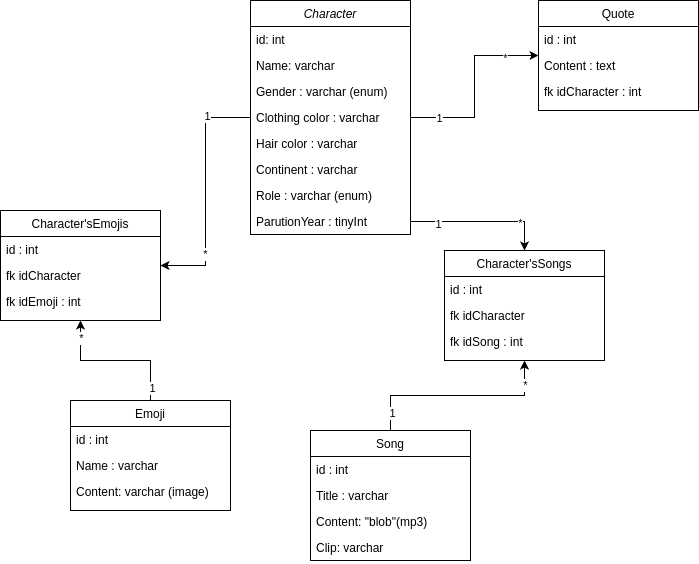

The diagram above was exported from draw.io. Its source (the exported page's mxGraphModel, read from the mxfile embedded in the PNG):
<mxGraphModel dx="1114" dy="838" grid="1" gridSize="10" guides="1" tooltips="1" connect="1" arrows="1" fold="1" page="1" pageScale="1" pageWidth="827" pageHeight="1169" math="0" shadow="0">
  <root>
    <mxCell id="WIyWlLk6GJQsqaUBKTNV-0" />
    <mxCell id="WIyWlLk6GJQsqaUBKTNV-1" parent="WIyWlLk6GJQsqaUBKTNV-0" />
    <mxCell id="zkfFHV4jXpPFQw0GAbJ--0" value="Character" style="swimlane;fontStyle=2;align=center;verticalAlign=top;childLayout=stackLayout;horizontal=1;startSize=26;horizontalStack=0;resizeParent=1;resizeLast=0;collapsible=1;marginBottom=0;rounded=0;shadow=0;strokeWidth=1;" parent="WIyWlLk6GJQsqaUBKTNV-1" vertex="1">
      <mxGeometry x="315" y="130" width="160" height="234" as="geometry">
        <mxRectangle x="230" y="140" width="160" height="26" as="alternateBounds" />
      </mxGeometry>
    </mxCell>
    <mxCell id="az5e8WYg4OeAlVBB3Ch0-7" value="id: int" style="text;align=left;verticalAlign=top;spacingLeft=4;spacingRight=4;overflow=hidden;rotatable=0;points=[[0,0.5],[1,0.5]];portConstraint=eastwest;" parent="zkfFHV4jXpPFQw0GAbJ--0" vertex="1">
      <mxGeometry y="26" width="160" height="26" as="geometry" />
    </mxCell>
    <mxCell id="zkfFHV4jXpPFQw0GAbJ--1" value="Name: varchar" style="text;align=left;verticalAlign=top;spacingLeft=4;spacingRight=4;overflow=hidden;rotatable=0;points=[[0,0.5],[1,0.5]];portConstraint=eastwest;" parent="zkfFHV4jXpPFQw0GAbJ--0" vertex="1">
      <mxGeometry y="52" width="160" height="26" as="geometry" />
    </mxCell>
    <mxCell id="zkfFHV4jXpPFQw0GAbJ--2" value="Gender : varchar (enum)" style="text;align=left;verticalAlign=top;spacingLeft=4;spacingRight=4;overflow=hidden;rotatable=0;points=[[0,0.5],[1,0.5]];portConstraint=eastwest;rounded=0;shadow=0;html=0;" parent="zkfFHV4jXpPFQw0GAbJ--0" vertex="1">
      <mxGeometry y="78" width="160" height="26" as="geometry" />
    </mxCell>
    <mxCell id="az5e8WYg4OeAlVBB3Ch0-1" value="Clothing color : varchar" style="text;align=left;verticalAlign=top;spacingLeft=4;spacingRight=4;overflow=hidden;rotatable=0;points=[[0,0.5],[1,0.5]];portConstraint=eastwest;rounded=0;shadow=0;html=0;" parent="zkfFHV4jXpPFQw0GAbJ--0" vertex="1">
      <mxGeometry y="104" width="160" height="26" as="geometry" />
    </mxCell>
    <mxCell id="az5e8WYg4OeAlVBB3Ch0-2" value="Hair color : varchar" style="text;align=left;verticalAlign=top;spacingLeft=4;spacingRight=4;overflow=hidden;rotatable=0;points=[[0,0.5],[1,0.5]];portConstraint=eastwest;rounded=0;shadow=0;html=0;" parent="zkfFHV4jXpPFQw0GAbJ--0" vertex="1">
      <mxGeometry y="130" width="160" height="26" as="geometry" />
    </mxCell>
    <mxCell id="az5e8WYg4OeAlVBB3Ch0-0" value="Continent : varchar" style="text;align=left;verticalAlign=top;spacingLeft=4;spacingRight=4;overflow=hidden;rotatable=0;points=[[0,0.5],[1,0.5]];portConstraint=eastwest;rounded=0;shadow=0;html=0;" parent="zkfFHV4jXpPFQw0GAbJ--0" vertex="1">
      <mxGeometry y="156" width="160" height="26" as="geometry" />
    </mxCell>
    <mxCell id="zkfFHV4jXpPFQw0GAbJ--3" value="Role : varchar (enum)" style="text;align=left;verticalAlign=top;spacingLeft=4;spacingRight=4;overflow=hidden;rotatable=0;points=[[0,0.5],[1,0.5]];portConstraint=eastwest;rounded=0;shadow=0;html=0;" parent="zkfFHV4jXpPFQw0GAbJ--0" vertex="1">
      <mxGeometry y="182" width="160" height="26" as="geometry" />
    </mxCell>
    <mxCell id="az5e8WYg4OeAlVBB3Ch0-3" value="ParutionYear : tinyInt" style="text;align=left;verticalAlign=top;spacingLeft=4;spacingRight=4;overflow=hidden;rotatable=0;points=[[0,0.5],[1,0.5]];portConstraint=eastwest;rounded=0;shadow=0;html=0;" parent="zkfFHV4jXpPFQw0GAbJ--0" vertex="1">
      <mxGeometry y="208" width="160" height="26" as="geometry" />
    </mxCell>
    <mxCell id="zkfFHV4jXpPFQw0GAbJ--17" value="Quote" style="swimlane;fontStyle=0;align=center;verticalAlign=top;childLayout=stackLayout;horizontal=1;startSize=26;horizontalStack=0;resizeParent=1;resizeLast=0;collapsible=1;marginBottom=0;rounded=0;shadow=0;strokeWidth=1;" parent="WIyWlLk6GJQsqaUBKTNV-1" vertex="1">
      <mxGeometry x="603" y="130" width="160" height="110" as="geometry">
        <mxRectangle x="550" y="140" width="160" height="26" as="alternateBounds" />
      </mxGeometry>
    </mxCell>
    <mxCell id="zkfFHV4jXpPFQw0GAbJ--18" value="id : int" style="text;align=left;verticalAlign=top;spacingLeft=4;spacingRight=4;overflow=hidden;rotatable=0;points=[[0,0.5],[1,0.5]];portConstraint=eastwest;" parent="zkfFHV4jXpPFQw0GAbJ--17" vertex="1">
      <mxGeometry y="26" width="160" height="26" as="geometry" />
    </mxCell>
    <mxCell id="zkfFHV4jXpPFQw0GAbJ--19" value="Content : text" style="text;align=left;verticalAlign=top;spacingLeft=4;spacingRight=4;overflow=hidden;rotatable=0;points=[[0,0.5],[1,0.5]];portConstraint=eastwest;rounded=0;shadow=0;html=0;" parent="zkfFHV4jXpPFQw0GAbJ--17" vertex="1">
      <mxGeometry y="52" width="160" height="26" as="geometry" />
    </mxCell>
    <mxCell id="zkfFHV4jXpPFQw0GAbJ--20" value="fk idCharacter : int" style="text;align=left;verticalAlign=top;spacingLeft=4;spacingRight=4;overflow=hidden;rotatable=0;points=[[0,0.5],[1,0.5]];portConstraint=eastwest;rounded=0;shadow=0;html=0;" parent="zkfFHV4jXpPFQw0GAbJ--17" vertex="1">
      <mxGeometry y="78" width="160" height="26" as="geometry" />
    </mxCell>
    <mxCell id="az5e8WYg4OeAlVBB3Ch0-4" style="edgeStyle=orthogonalEdgeStyle;rounded=0;orthogonalLoop=1;jettySize=auto;html=1;" parent="WIyWlLk6GJQsqaUBKTNV-1" source="zkfFHV4jXpPFQw0GAbJ--0" target="zkfFHV4jXpPFQw0GAbJ--17" edge="1">
      <mxGeometry relative="1" as="geometry" />
    </mxCell>
    <mxCell id="az5e8WYg4OeAlVBB3Ch0-5" value="1" style="edgeLabel;html=1;align=center;verticalAlign=middle;resizable=0;points=[];" parent="az5e8WYg4OeAlVBB3Ch0-4" vertex="1" connectable="0">
      <mxGeometry x="-0.7031" relative="1" as="geometry">
        <mxPoint as="offset" />
      </mxGeometry>
    </mxCell>
    <mxCell id="az5e8WYg4OeAlVBB3Ch0-6" value="*" style="edgeLabel;html=1;align=center;verticalAlign=middle;resizable=0;points=[];" parent="az5e8WYg4OeAlVBB3Ch0-4" vertex="1" connectable="0">
      <mxGeometry x="0.6406" y="-2" relative="1" as="geometry">
        <mxPoint as="offset" />
      </mxGeometry>
    </mxCell>
    <mxCell id="az5e8WYg4OeAlVBB3Ch0-9" value="Character'sSongs" style="swimlane;fontStyle=0;align=center;verticalAlign=top;childLayout=stackLayout;horizontal=1;startSize=26;horizontalStack=0;resizeParent=1;resizeLast=0;collapsible=1;marginBottom=0;rounded=0;shadow=0;strokeWidth=1;" parent="WIyWlLk6GJQsqaUBKTNV-1" vertex="1">
      <mxGeometry x="509" y="380" width="160" height="110" as="geometry">
        <mxRectangle x="550" y="140" width="160" height="26" as="alternateBounds" />
      </mxGeometry>
    </mxCell>
    <mxCell id="az5e8WYg4OeAlVBB3Ch0-10" value="id : int" style="text;align=left;verticalAlign=top;spacingLeft=4;spacingRight=4;overflow=hidden;rotatable=0;points=[[0,0.5],[1,0.5]];portConstraint=eastwest;" parent="az5e8WYg4OeAlVBB3Ch0-9" vertex="1">
      <mxGeometry y="26" width="160" height="26" as="geometry" />
    </mxCell>
    <mxCell id="az5e8WYg4OeAlVBB3Ch0-11" value="fk idCharacter" style="text;align=left;verticalAlign=top;spacingLeft=4;spacingRight=4;overflow=hidden;rotatable=0;points=[[0,0.5],[1,0.5]];portConstraint=eastwest;rounded=0;shadow=0;html=0;" parent="az5e8WYg4OeAlVBB3Ch0-9" vertex="1">
      <mxGeometry y="52" width="160" height="26" as="geometry" />
    </mxCell>
    <mxCell id="az5e8WYg4OeAlVBB3Ch0-12" value="fk idSong : int" style="text;align=left;verticalAlign=top;spacingLeft=4;spacingRight=4;overflow=hidden;rotatable=0;points=[[0,0.5],[1,0.5]];portConstraint=eastwest;rounded=0;shadow=0;html=0;" parent="az5e8WYg4OeAlVBB3Ch0-9" vertex="1">
      <mxGeometry y="78" width="160" height="26" as="geometry" />
    </mxCell>
    <mxCell id="az5e8WYg4OeAlVBB3Ch0-18" style="edgeStyle=orthogonalEdgeStyle;rounded=0;orthogonalLoop=1;jettySize=auto;html=1;" parent="WIyWlLk6GJQsqaUBKTNV-1" source="az5e8WYg4OeAlVBB3Ch0-13" target="az5e8WYg4OeAlVBB3Ch0-9" edge="1">
      <mxGeometry relative="1" as="geometry" />
    </mxCell>
    <mxCell id="az5e8WYg4OeAlVBB3Ch0-21" value="1" style="edgeLabel;html=1;align=center;verticalAlign=middle;resizable=0;points=[];" parent="az5e8WYg4OeAlVBB3Ch0-18" vertex="1" connectable="0">
      <mxGeometry x="-0.8211" y="-1" relative="1" as="geometry">
        <mxPoint as="offset" />
      </mxGeometry>
    </mxCell>
    <mxCell id="az5e8WYg4OeAlVBB3Ch0-22" value="*" style="edgeLabel;html=1;align=center;verticalAlign=middle;resizable=0;points=[];" parent="az5e8WYg4OeAlVBB3Ch0-18" vertex="1" connectable="0">
      <mxGeometry x="0.7684" relative="1" as="geometry">
        <mxPoint as="offset" />
      </mxGeometry>
    </mxCell>
    <mxCell id="az5e8WYg4OeAlVBB3Ch0-13" value="Song" style="swimlane;fontStyle=0;align=center;verticalAlign=top;childLayout=stackLayout;horizontal=1;startSize=26;horizontalStack=0;resizeParent=1;resizeLast=0;collapsible=1;marginBottom=0;rounded=0;shadow=0;strokeWidth=1;" parent="WIyWlLk6GJQsqaUBKTNV-1" vertex="1">
      <mxGeometry x="375" y="560" width="160" height="130" as="geometry">
        <mxRectangle x="550" y="140" width="160" height="26" as="alternateBounds" />
      </mxGeometry>
    </mxCell>
    <mxCell id="az5e8WYg4OeAlVBB3Ch0-14" value="id : int" style="text;align=left;verticalAlign=top;spacingLeft=4;spacingRight=4;overflow=hidden;rotatable=0;points=[[0,0.5],[1,0.5]];portConstraint=eastwest;" parent="az5e8WYg4OeAlVBB3Ch0-13" vertex="1">
      <mxGeometry y="26" width="160" height="26" as="geometry" />
    </mxCell>
    <mxCell id="az5e8WYg4OeAlVBB3Ch0-15" value="Title : varchar" style="text;align=left;verticalAlign=top;spacingLeft=4;spacingRight=4;overflow=hidden;rotatable=0;points=[[0,0.5],[1,0.5]];portConstraint=eastwest;rounded=0;shadow=0;html=0;" parent="az5e8WYg4OeAlVBB3Ch0-13" vertex="1">
      <mxGeometry y="52" width="160" height="26" as="geometry" />
    </mxCell>
    <mxCell id="az5e8WYg4OeAlVBB3Ch0-23" value="Content: &quot;blob&quot;(mp3)" style="text;align=left;verticalAlign=top;spacingLeft=4;spacingRight=4;overflow=hidden;rotatable=0;points=[[0,0.5],[1,0.5]];portConstraint=eastwest;rounded=0;shadow=0;html=0;" parent="az5e8WYg4OeAlVBB3Ch0-13" vertex="1">
      <mxGeometry y="78" width="160" height="26" as="geometry" />
    </mxCell>
    <mxCell id="az5e8WYg4OeAlVBB3Ch0-16" value="Clip: varchar" style="text;align=left;verticalAlign=top;spacingLeft=4;spacingRight=4;overflow=hidden;rotatable=0;points=[[0,0.5],[1,0.5]];portConstraint=eastwest;rounded=0;shadow=0;html=0;" parent="az5e8WYg4OeAlVBB3Ch0-13" vertex="1">
      <mxGeometry y="104" width="160" height="26" as="geometry" />
    </mxCell>
    <mxCell id="az5e8WYg4OeAlVBB3Ch0-17" style="edgeStyle=orthogonalEdgeStyle;rounded=0;orthogonalLoop=1;jettySize=auto;html=1;" parent="WIyWlLk6GJQsqaUBKTNV-1" source="az5e8WYg4OeAlVBB3Ch0-3" target="az5e8WYg4OeAlVBB3Ch0-9" edge="1">
      <mxGeometry relative="1" as="geometry" />
    </mxCell>
    <mxCell id="az5e8WYg4OeAlVBB3Ch0-19" value="1" style="edgeLabel;html=1;align=center;verticalAlign=middle;resizable=0;points=[];" parent="az5e8WYg4OeAlVBB3Ch0-17" vertex="1" connectable="0">
      <mxGeometry x="-0.6279" y="-2" relative="1" as="geometry">
        <mxPoint as="offset" />
      </mxGeometry>
    </mxCell>
    <mxCell id="az5e8WYg4OeAlVBB3Ch0-20" value="*" style="edgeLabel;html=1;align=center;verticalAlign=middle;resizable=0;points=[];" parent="az5e8WYg4OeAlVBB3Ch0-17" vertex="1" connectable="0">
      <mxGeometry x="0.5194" y="-1" relative="1" as="geometry">
        <mxPoint as="offset" />
      </mxGeometry>
    </mxCell>
    <mxCell id="az5e8WYg4OeAlVBB3Ch0-24" value="Character'sEmojis" style="swimlane;fontStyle=0;align=center;verticalAlign=top;childLayout=stackLayout;horizontal=1;startSize=26;horizontalStack=0;resizeParent=1;resizeLast=0;collapsible=1;marginBottom=0;rounded=0;shadow=0;strokeWidth=1;" parent="WIyWlLk6GJQsqaUBKTNV-1" vertex="1">
      <mxGeometry x="65" y="340" width="160" height="110" as="geometry">
        <mxRectangle x="550" y="140" width="160" height="26" as="alternateBounds" />
      </mxGeometry>
    </mxCell>
    <mxCell id="az5e8WYg4OeAlVBB3Ch0-25" value="id : int" style="text;align=left;verticalAlign=top;spacingLeft=4;spacingRight=4;overflow=hidden;rotatable=0;points=[[0,0.5],[1,0.5]];portConstraint=eastwest;" parent="az5e8WYg4OeAlVBB3Ch0-24" vertex="1">
      <mxGeometry y="26" width="160" height="26" as="geometry" />
    </mxCell>
    <mxCell id="az5e8WYg4OeAlVBB3Ch0-26" value="fk idCharacter" style="text;align=left;verticalAlign=top;spacingLeft=4;spacingRight=4;overflow=hidden;rotatable=0;points=[[0,0.5],[1,0.5]];portConstraint=eastwest;rounded=0;shadow=0;html=0;" parent="az5e8WYg4OeAlVBB3Ch0-24" vertex="1">
      <mxGeometry y="52" width="160" height="26" as="geometry" />
    </mxCell>
    <mxCell id="az5e8WYg4OeAlVBB3Ch0-27" value="fk idEmoji : int" style="text;align=left;verticalAlign=top;spacingLeft=4;spacingRight=4;overflow=hidden;rotatable=0;points=[[0,0.5],[1,0.5]];portConstraint=eastwest;rounded=0;shadow=0;html=0;" parent="az5e8WYg4OeAlVBB3Ch0-24" vertex="1">
      <mxGeometry y="78" width="160" height="26" as="geometry" />
    </mxCell>
    <mxCell id="az5e8WYg4OeAlVBB3Ch0-28" style="edgeStyle=orthogonalEdgeStyle;rounded=0;orthogonalLoop=1;jettySize=auto;html=1;" parent="WIyWlLk6GJQsqaUBKTNV-1" source="az5e8WYg4OeAlVBB3Ch0-31" target="az5e8WYg4OeAlVBB3Ch0-24" edge="1">
      <mxGeometry relative="1" as="geometry" />
    </mxCell>
    <mxCell id="az5e8WYg4OeAlVBB3Ch0-29" value="1" style="edgeLabel;html=1;align=center;verticalAlign=middle;resizable=0;points=[];" parent="az5e8WYg4OeAlVBB3Ch0-28" vertex="1" connectable="0">
      <mxGeometry x="-0.8211" y="-1" relative="1" as="geometry">
        <mxPoint as="offset" />
      </mxGeometry>
    </mxCell>
    <mxCell id="az5e8WYg4OeAlVBB3Ch0-30" value="*" style="edgeLabel;html=1;align=center;verticalAlign=middle;resizable=0;points=[];" parent="az5e8WYg4OeAlVBB3Ch0-28" vertex="1" connectable="0">
      <mxGeometry x="0.7684" relative="1" as="geometry">
        <mxPoint as="offset" />
      </mxGeometry>
    </mxCell>
    <mxCell id="az5e8WYg4OeAlVBB3Ch0-31" value="Emoji" style="swimlane;fontStyle=0;align=center;verticalAlign=top;childLayout=stackLayout;horizontal=1;startSize=26;horizontalStack=0;resizeParent=1;resizeLast=0;collapsible=1;marginBottom=0;rounded=0;shadow=0;strokeWidth=1;" parent="WIyWlLk6GJQsqaUBKTNV-1" vertex="1">
      <mxGeometry x="135" y="530" width="160" height="110" as="geometry">
        <mxRectangle x="550" y="140" width="160" height="26" as="alternateBounds" />
      </mxGeometry>
    </mxCell>
    <mxCell id="az5e8WYg4OeAlVBB3Ch0-32" value="id : int" style="text;align=left;verticalAlign=top;spacingLeft=4;spacingRight=4;overflow=hidden;rotatable=0;points=[[0,0.5],[1,0.5]];portConstraint=eastwest;" parent="az5e8WYg4OeAlVBB3Ch0-31" vertex="1">
      <mxGeometry y="26" width="160" height="26" as="geometry" />
    </mxCell>
    <mxCell id="az5e8WYg4OeAlVBB3Ch0-33" value="Name : varchar" style="text;align=left;verticalAlign=top;spacingLeft=4;spacingRight=4;overflow=hidden;rotatable=0;points=[[0,0.5],[1,0.5]];portConstraint=eastwest;rounded=0;shadow=0;html=0;" parent="az5e8WYg4OeAlVBB3Ch0-31" vertex="1">
      <mxGeometry y="52" width="160" height="26" as="geometry" />
    </mxCell>
    <mxCell id="az5e8WYg4OeAlVBB3Ch0-34" value="Content: varchar (image)" style="text;align=left;verticalAlign=top;spacingLeft=4;spacingRight=4;overflow=hidden;rotatable=0;points=[[0,0.5],[1,0.5]];portConstraint=eastwest;rounded=0;shadow=0;html=0;" parent="az5e8WYg4OeAlVBB3Ch0-31" vertex="1">
      <mxGeometry y="78" width="160" height="26" as="geometry" />
    </mxCell>
    <mxCell id="az5e8WYg4OeAlVBB3Ch0-36" style="edgeStyle=orthogonalEdgeStyle;rounded=0;orthogonalLoop=1;jettySize=auto;html=1;" parent="WIyWlLk6GJQsqaUBKTNV-1" source="zkfFHV4jXpPFQw0GAbJ--0" target="az5e8WYg4OeAlVBB3Ch0-24" edge="1">
      <mxGeometry relative="1" as="geometry">
        <mxPoint x="55" y="390" as="sourcePoint" />
      </mxGeometry>
    </mxCell>
    <mxCell id="az5e8WYg4OeAlVBB3Ch0-37" value="1" style="edgeLabel;html=1;align=center;verticalAlign=middle;resizable=0;points=[];" parent="az5e8WYg4OeAlVBB3Ch0-36" vertex="1" connectable="0">
      <mxGeometry x="-0.6279" y="-2" relative="1" as="geometry">
        <mxPoint as="offset" />
      </mxGeometry>
    </mxCell>
    <mxCell id="az5e8WYg4OeAlVBB3Ch0-38" value="*" style="edgeLabel;html=1;align=center;verticalAlign=middle;resizable=0;points=[];" parent="az5e8WYg4OeAlVBB3Ch0-36" vertex="1" connectable="0">
      <mxGeometry x="0.5194" y="-1" relative="1" as="geometry">
        <mxPoint as="offset" />
      </mxGeometry>
    </mxCell>
  </root>
</mxGraphModel>